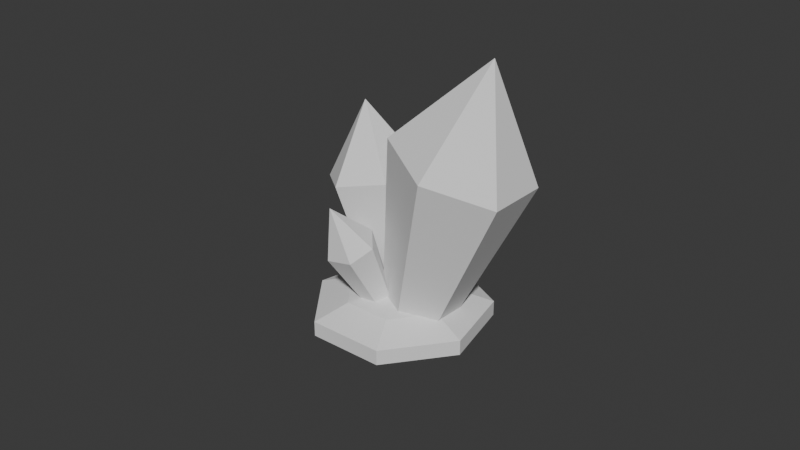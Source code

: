 # Source: crystal.blend  (saved by Blender 4.2.66; exported with 4.5.12 LTS)
import bpy
from mathutils import Matrix  # noqa: F401  (used for matrix-valued properties, if any)

bpy.ops.wm.read_factory_settings(use_empty=True)
scene = bpy.context.scene
scene.name = 'Scene'

# ---- collections
col_collection = bpy.data.collections.new('Collection'); scene.collection.children.link(col_collection)

# ---- world
world_world = bpy.data.worlds.new('World'); scene.world = world_world
world_world.use_nodes = True; world_world.node_tree.nodes.clear()
_N = world_world.node_tree.nodes; _L = world_world.node_tree.links
n0 = _N.new('ShaderNodeOutputWorld'); n0.name = 'World Output'; n0.location = (300, 300)
n1 = _N.new('ShaderNodeBackground'); n1.name = 'Background'; n1.location = (10, 300)
n1.inputs[0].default_value = (0.05088, 0.05088, 0.05088, 1.0)
_L.new(n1.outputs[0], n0.inputs[0])
n0.is_active_output = True
world_world.color = (0.05088, 0.05088, 0.05088)
world_world.sun_shadow_jitter_overblur = 0.0

# ---- meshes
me_cylinder_002 = bpy.data.meshes.new('Cylinder.002')
me_cylinder_002.from_pydata([(-7.334e-09, 0.7518, -2.228), (0.0, 1.48, 2.228), (0.5158, 0.3759, -2.228), (1.016, 0.7402, 2.228), (0.5158, -0.3759, -2.228), (1.016, -0.7402, 2.228), (-7.334e-09, -0.7518, -2.228), (0.0, -1.48, 2.228), (-0.5158, -0.3759, -2.228), (-1.016, -0.7402, 2.228), (-0.5158, 0.3759, -2.228), (-1.016, 0.7402, 2.228), (0.0, 0.0, 4.944), (-0.7265, 4.072, -3.484), (-1.264, 5.471, -4.914), (-1.228, 5.088, -5.688), (-0.6319, 3.071, -5.51), (1.372, 3.934, -3.263), (2.132, 5.246, -4.557), (2.168, 4.864, -5.331), (1.467, 2.932, -5.29), (2.581, 1.818, -2.229), (4.088, 1.824, -2.884), (4.124, 1.442, -3.658), (2.676, 0.8174, -4.256), (1.99, -0.6803, -1.16), (3.131, -2.219, -1.154), (3.167, -2.601, -1.929), (2.084, -1.681, -3.187), (0.1793, 1.427, -1.943), (0.04344, -1.681, -0.861), (-0.01818, -3.838, -0.6704), (0.01795, -4.221, -1.444), (0.138, -2.682, -2.887), (0.2962, 0.1899, -4.448), (-1.792, -0.4301, -1.557), (-2.988, -1.814, -1.797), (-2.952, -2.197, -2.571), (-1.697, -1.431, -3.583), (-2.135, 2.13, -2.724), (-3.543, 2.329, -3.685), (-3.506, 1.946, -4.459), (-2.04, 1.129, -4.751), (0.5442, 2.953, -3.648), (1.643, 9.625, 3.757), (2.052, 2.595, -3.921), (4.613, 8.92, 3.22), (2.564, 1.054, -3.195), (5.62, 5.885, 4.649), (1.567, -0.1297, -2.197), (3.657, 3.554, 6.615), (0.05895, 0.2283, -1.924), (0.6873, 4.259, 7.153), (-0.4525, 1.77, -2.649), (-0.32, 7.295, 5.724), (3.622, 9.745, 10.13), (-1.788, 1.696, -3.346), (-4.114, 4.421, 2.157), (-0.999, 2.762, -3.454), (-2.56, 6.521, 1.946), (0.007577, 2.484, -2.982), (-0.578, 5.973, 2.875), (0.2251, 1.139, -2.402), (-0.1497, 3.325, 4.016), (-0.564, 0.0731, -2.295), (-1.704, 1.225, 4.228), (-1.571, 0.3515, -2.767), (-3.686, 1.773, 3.298), (-2.955, 5.369, 6.72)], [], [(0, 1, 3, 2), (2, 3, 5, 4), (4, 5, 7, 6), (6, 7, 9, 8), (12, 11, 9), (8, 9, 11, 10), (10, 11, 1, 0), (0, 2, 4, 6, 8, 10), (5, 3, 12), (1, 11, 12), (7, 5, 12), (9, 7, 12), (3, 1, 12), (34, 16, 20), (15, 14, 18, 19), (13, 29, 17), (16, 15, 19, 20), (14, 13, 17, 18), (20, 19, 23, 24), (18, 17, 21, 22), (34, 20, 24), (19, 18, 22, 23), (17, 29, 21), (24, 23, 27, 28), (22, 21, 25, 26), (34, 24, 28), (23, 22, 26, 27), (21, 29, 25), (28, 27, 32, 33), (26, 25, 30, 31), (34, 28, 33), (27, 26, 31, 32), (25, 29, 30), (33, 32, 37, 38), (31, 30, 35, 36), (34, 33, 38), (32, 31, 36, 37), (30, 29, 35), (38, 37, 41, 42), (36, 35, 39, 40), (34, 38, 42), (37, 36, 40, 41), (35, 29, 39), (42, 41, 15, 16), (40, 39, 13, 14), (34, 42, 16), (41, 40, 14, 15), (39, 29, 13), (43, 44, 46, 45), (45, 46, 48, 47), (47, 48, 50, 49), (49, 50, 52, 51), (55, 54, 52), (51, 52, 54, 53), (53, 54, 44, 43), (43, 45, 47, 49, 51, 53), (48, 46, 55), (44, 54, 55), (50, 48, 55), (52, 50, 55), (46, 44, 55), (56, 57, 59, 58), (58, 59, 61, 60), (60, 61, 63, 62), (62, 63, 65, 64), (68, 67, 65), (64, 65, 67, 66), (66, 67, 57, 56), (56, 58, 60, 62, 64, 66), (61, 59, 68), (57, 67, 68), (63, 61, 68), (65, 63, 68), (59, 57, 68)])
_uv = me_cylinder_002.uv_layers.new(name='UVMap')
_uv.uv.foreach_set('vector', [1.0, 0.5, 1.0, 1.0, 0.8333, 1.0, 0.8333, 0.5, 0.8333, 0.5, 0.8333, 1.0, 0.6667, 1.0, 0.6667, 0.5, 0.6667, 0.5, 0.6667, 1.0, 0.5, 1.0, 0.5, 0.5, 0.5, 0.5, 0.5, 1.0, 0.3333, 1.0, 0.3333, 0.5, 0.25, 0.25, 0.04215, 0.37, 0.04215, 0.13, 0.3333, 0.5, 0.3333, 1.0, 0.1667, 1.0, 0.1667, 0.5, 0.1667, 0.5, 0.1667, 1.0, -8.941e-08, 1.0, -8.941e-08, 0.5, 0.75, 0.49, 0.9578, 0.37, 0.9578, 0.13, 0.75, 0.01, 0.5422, 0.13, 0.5422, 0.37, 0.4578, 0.13, 0.4578, 0.37, 0.25, 0.25, 0.25, 0.49, 0.04215, 0.37, 0.25, 0.25, 0.25, 0.01, 0.4578, 0.13, 0.25, 0.25, 0.04215, 0.13, 0.25, 0.01, 0.25, 0.25, 0.4578, 0.37, 0.25, 0.49, 0.25, 0.25, 0.6429, 0.0, 0.7143, 0.2, 0.5714, 0.2, 0.7143, 0.4, 0.7143, 0.6, 0.5714, 0.6, 0.5714, 0.4, 0.7143, 0.8, 0.6429, 1.0, 0.5714, 0.8, 0.7143, 0.2, 0.7143, 0.4, 0.5714, 0.4, 0.5714, 0.2, 0.7143, 0.6, 0.7143, 0.8, 0.5714, 0.8, 0.5714, 0.6, 0.5714, 0.2, 0.5714, 0.4, 0.4286, 0.4, 0.4286, 0.2, 0.5714, 0.6, 0.5714, 0.8, 0.4286, 0.8, 0.4286, 0.6, 0.5, 0.0, 0.5714, 0.2, 0.4286, 0.2, 0.5714, 0.4, 0.5714, 0.6, 0.4286, 0.6, 0.4286, 0.4, 0.5714, 0.8, 0.5, 1.0, 0.4286, 0.8, 0.4286, 0.2, 0.4286, 0.4, 0.2857, 0.4, 0.2857, 0.2, 0.4286, 0.6, 0.4286, 0.8, 0.2857, 0.8, 0.2857, 0.6, 0.3571, 0.0, 0.4286, 0.2, 0.2857, 0.2, 0.4286, 0.4, 0.4286, 0.6, 0.2857, 0.6, 0.2857, 0.4, 0.4286, 0.8, 0.3571, 1.0, 0.2857, 0.8, 0.2857, 0.2, 0.2857, 0.4, 0.1429, 0.4, 0.1429, 0.2, 0.2857, 0.6, 0.2857, 0.8, 0.1429, 0.8, 0.1429, 0.6, 0.2143, 0.0, 0.2857, 0.2, 0.1429, 0.2, 0.2857, 0.4, 0.2857, 0.6, 0.1429, 0.6, 0.1429, 0.4, 0.2857, 0.8, 0.2143, 1.0, 0.1429, 0.8, 0.1429, 0.2, 0.1429, 0.4, 0.0, 0.4, 0.0, 0.2, 0.1429, 0.6, 0.1429, 0.8, 0.0, 0.8, 0.0, 0.6, 0.07143, 0.0, 0.1429, 0.2, 0.0, 0.2, 0.1429, 0.4, 0.1429, 0.6, 0.0, 0.6, 0.0, 0.4, 0.1429, 0.8, 0.07143, 1.0, 0.0, 0.8, 1.0, 0.2, 1.0, 0.4, 0.8571, 0.4, 0.8571, 0.2, 1.0, 0.6, 1.0, 0.8, 0.8571, 0.8, 0.8571, 0.6, 0.9286, 0.0, 1.0, 0.2, 0.8571, 0.2, 1.0, 0.4, 1.0, 0.6, 0.8571, 0.6, 0.8571, 0.4, 1.0, 0.8, 0.9286, 1.0, 0.8571, 0.8, 0.8571, 0.2, 0.8571, 0.4, 0.7143, 0.4, 0.7143, 0.2, 0.8571, 0.6, 0.8571, 0.8, 0.7143, 0.8, 0.7143, 0.6, 0.7857, 0.0, 0.8571, 0.2, 0.7143, 0.2, 0.8571, 0.4, 0.8571, 0.6, 0.7143, 0.6, 0.7143, 0.4, 0.8571, 0.8, 0.7857, 1.0, 0.7143, 0.8, 1.0, 0.5, 1.0, 1.0, 0.8333, 1.0, 0.8333, 0.5, 0.8333, 0.5, 0.8333, 1.0, 0.6667, 1.0, 0.6667, 0.5, 0.6667, 0.5, 0.6667, 1.0, 0.5, 1.0, 0.5, 0.5, 0.5, 0.5, 0.5, 1.0, 0.3333, 1.0, 0.3333, 0.5, 0.25, 0.25, 0.04215, 0.37, 0.04215, 0.13, 0.3333, 0.5, 0.3333, 1.0, 0.1667, 1.0, 0.1667, 0.5, 0.1667, 0.5, 0.1667, 1.0, -8.941e-08, 1.0, -8.941e-08, 0.5, 0.75, 0.49, 0.9578, 0.37, 0.9578, 0.13, 0.75, 0.01, 0.5422, 0.13, 0.5422, 0.37, 0.4578, 0.13, 0.4578, 0.37, 0.25, 0.25, 0.25, 0.49, 0.04215, 0.37, 0.25, 0.25, 0.25, 0.01, 0.4578, 0.13, 0.25, 0.25, 0.04215, 0.13, 0.25, 0.01, 0.25, 0.25, 0.4578, 0.37, 0.25, 0.49, 0.25, 0.25, 1.0, 0.5, 1.0, 1.0, 0.8333, 1.0, 0.8333, 0.5, 0.8333, 0.5, 0.8333, 1.0, 0.6667, 1.0, 0.6667, 0.5, 0.6667, 0.5, 0.6667, 1.0, 0.5, 1.0, 0.5, 0.5, 0.5, 0.5, 0.5, 1.0, 0.3333, 1.0, 0.3333, 0.5, 0.25, 0.25, 0.04215, 0.37, 0.04215, 0.13, 0.3333, 0.5, 0.3333, 1.0, 0.1667, 1.0, 0.1667, 0.5, 0.1667, 0.5, 0.1667, 1.0, -8.941e-08, 1.0, -8.941e-08, 0.5, 0.75, 0.49, 0.9578, 0.37, 0.9578, 0.13, 0.75, 0.01, 0.5422, 0.13, 0.5422, 0.37, 0.4578, 0.13, 0.4578, 0.37, 0.25, 0.25, 0.25, 0.49, 0.04215, 0.37, 0.25, 0.25, 0.25, 0.01, 0.4578, 0.13, 0.25, 0.25, 0.04215, 0.13, 0.25, 0.01, 0.25, 0.25, 0.4578, 0.37, 0.25, 0.49, 0.25, 0.25])
me_cylinder_002.update()

# ---- objects
ob_cylinder_002 = bpy.data.objects.new('Cylinder.002', me_cylinder_002)

# ---- transforms, parenting, visibility, modifiers, constraints
ob_cylinder_002.location = (-0.3293, -0.6663, 0.9309)
ob_cylinder_002.rotation_euler = (0.4387, 0.05368, -0.3793)
ob_cylinder_002.scale = (0.4588, 0.3428, 0.3609)

# ---- collection membership
col_collection.objects.link(ob_cylinder_002)

# ---- scene / render settings (as saved in the file)
scene.frame_start = 1; scene.frame_end = 250; scene.frame_set(1)
scene.render.engine = 'BLENDER_EEVEE_NEXT'
bpy.context.view_layer.update()

# ---- added for rendering (the .blend has no active camera and no usable light): camera, sun
cam_auto = bpy.data.cameras.new('AutoCamera')
cam_auto.lens = 50.0
cam_auto.sensor_width = 36.0
cam_auto.clip_end = 1000.0
ob_auto_camera = bpy.data.objects.new('AutoCamera', cam_auto)
scene.collection.objects.link(ob_auto_camera)
ob_auto_camera.location = (11.9857, -14.4326, 11.436)
ob_auto_camera.rotation_euler = (1.09748, -7.21219e-08, 0.694738)
scene.camera = ob_auto_camera
light_auto_sun = bpy.data.lights.new('AutoSun', 'SUN')
light_auto_sun.energy = 3.0
light_auto_sun.angle = 0.0523599
ob_auto_sun = bpy.data.objects.new('AutoSun', light_auto_sun)
scene.collection.objects.link(ob_auto_sun)
ob_auto_sun.rotation_euler = (0.872665, 0.174533, 0.523599)
bpy.context.view_layer.update()
